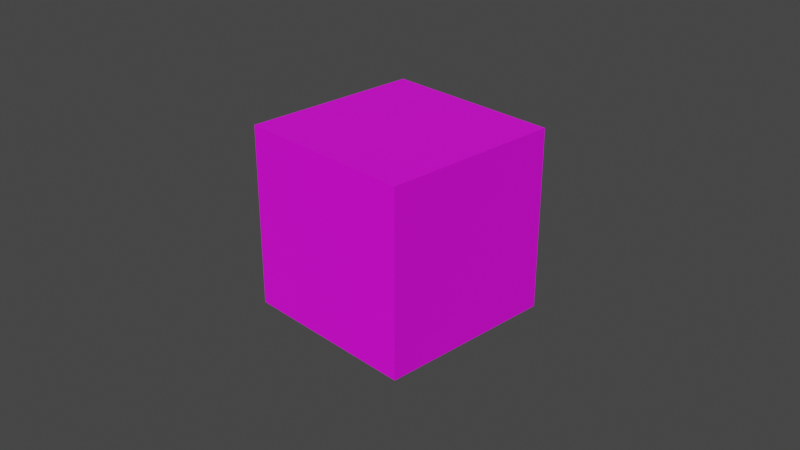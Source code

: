 # Source: textured_cube.blend  (saved by Blender 3.2.14; exported with 4.5.12 LTS)
import bpy
from mathutils import Matrix  # noqa: F401  (used for matrix-valued properties, if any)

bpy.ops.wm.read_factory_settings(use_empty=True)
scene = bpy.context.scene
scene.name = 'Scene'

# ---- collections
col_collection = bpy.data.collections.new('Collection'); scene.collection.children.link(col_collection)

# ---- images (referenced by path relative to the original .blend; pixels are not part of the script)
import os
ASSET_DIR = os.environ.get("B2B_ASSET_DIR", "")  # directory of the original .blend (textures are referenced by path, not embedded)
HERE = os.path.dirname(os.path.abspath(__file__))  # packed textures are extracted next to this script under _unpacked/

def load_image(name, relpath, width, height, colorspace="sRGB"):
    """Load a texture the original file referenced (path relative to the .blend, or extracted next to this script)."""
    p = next((c for c in (os.path.join(HERE, relpath), os.path.join(ASSET_DIR, relpath)) if relpath and os.path.exists(c)), "")
    if p:
        img = bpy.data.images.load(p, check_existing=True)
        img.name = name
    else:  # same state as the original file: an image datablock whose file is absent (Cycles renders it pink)
        img = bpy.data.images.new(name, width, height)
        img.source = "FILE"
        img.filepath = "//" + (relpath or name)
    img.colorspace_settings.name = colorspace
    return img
img_cubecolor = load_image('CubeColor', 'CubeColor.png', 1024, 1024, 'sRGB')

# ---- materials (node trees are filled in below, after node groups)
mat_material = bpy.data.materials.new('Material')

# ---- material node trees
mat_material.use_nodes = True; mat_material.node_tree.nodes.clear()
_N = mat_material.node_tree.nodes; _L = mat_material.node_tree.links
n0 = _N.new('ShaderNodeTexImage'); n0.name = 'Image Texture'; n0.location = (-164, 365)
n0.image = img_cubecolor
n1 = _N.new('ShaderNodeBsdfPrincipled'); n1.name = 'Principled BSDF'; n1.location = (156, 447)
n1.distribution = 'GGX'
n1.subsurface_method = 'RANDOM_WALK_SKIN'
n1.inputs[3].default_value = 1.45
n1.inputs[27].default_value = (0.0, 0.0, 0.0, 1.0)
n1.inputs[28].default_value = 1.0
n2 = _N.new('ShaderNodeOutputMaterial'); n2.name = 'Material Output'; n2.location = (449, 439)
_L.new(n0.outputs[0], n1.inputs[0])
_L.new(n1.outputs[0], n2.inputs[0])
n2.is_active_output = True

# ---- world
world_world = bpy.data.worlds.new('World'); scene.world = world_world
world_world.use_nodes = True; world_world.node_tree.nodes.clear()
_N = world_world.node_tree.nodes; _L = world_world.node_tree.links
n0 = _N.new('ShaderNodeOutputWorld'); n0.name = 'World Output'; n0.location = (300, 300)
n1 = _N.new('ShaderNodeBackground'); n1.name = 'Background'; n1.location = (10, 300)
n1.inputs[0].default_value = (0.05088, 0.05088, 0.05088, 1.0)
_L.new(n1.outputs[0], n0.inputs[0])
n0.is_active_output = True
world_world.color = (0.05088, 0.05088, 0.05088)
world_world.use_sun_shadow = False
world_world.sun_shadow_jitter_overblur = 0.0

# ---- cameras
cam_camera = bpy.data.cameras.new('Camera')
cam_camera.clip_end = 100.0
cam_camera.ortho_scale = 7.314

# ---- meshes
me_cube = bpy.data.meshes.new('Cube')
me_cube.from_pydata([(1.0, 1.0, 1.0), (1.0, 1.0, -1.0), (1.0, -1.0, 1.0), (1.0, -1.0, -1.0), (-1.0, 1.0, 1.0), (-1.0, 1.0, -1.0), (-1.0, -1.0, 1.0), (-1.0, -1.0, -1.0)], [], [(0, 4, 6, 2), (3, 2, 6, 7), (7, 6, 4, 5), (5, 1, 3, 7), (1, 0, 2, 3), (5, 4, 0, 1)])
_uv = me_cube.uv_layers.new(name='UVMap')
_uv.uv.foreach_set('vector', [0.6761, 0.009434, 0.9906, 0.009434, 0.9906, 0.3239, 0.6761, 0.3239, 0.3239, 0.009434, 0.3239, 0.3239, 0.009434, 0.3239, 0.009434, 0.009434, 0.3239, 0.3428, 0.3239, 0.6572, 0.009434, 0.6572, 0.009434, 0.3428, 0.3428, 0.009434, 0.6572, 0.009434, 0.6572, 0.3239, 0.3428, 0.3239, 0.6572, 0.3428, 0.6572, 0.6572, 0.3428, 0.6572, 0.3428, 0.3428, 0.3239, 0.6761, 0.3239, 0.9906, 0.009434, 0.9906, 0.009434, 0.6761])
me_cube.materials.append(mat_material)
me_cube.use_mirror_vertex_groups = False
me_cube.update()

# ---- objects
ob_cube = bpy.data.objects.new('Cube', me_cube)
ob_camera = bpy.data.objects.new('Camera', cam_camera)

# ---- transforms, parenting, visibility, modifiers, constraints
ob_cube.location = (0.0, 0.0, 0.0)
ob_cube.lock_rotations_4d = False
ob_cube.empty_display_type = 'ARROWS'
ob_cube.lineart.crease_threshold = 0.0
ob_camera.location = (7.359, -6.926, 4.958)
ob_camera.rotation_euler = (1.109, 0.0, 0.8149)
ob_camera.lock_rotations_4d = False
ob_camera.empty_display_type = 'ARROWS'
ob_camera.color = (0.0, 0.0, 0.0, 0.0)
ob_camera.display_type = 'WIRE'
ob_camera.lineart.crease_threshold = 0.0

# ---- collection membership
col_collection.objects.link(ob_cube)
col_collection.objects.link(ob_camera)

# ---- scene / render settings (as saved in the file)
scene.camera = ob_camera
scene.frame_start = 1; scene.frame_end = 250; scene.frame_set(1)
scene.render.engine = 'CYCLES'
scene.cycles.sampling_pattern = 'TABULATED_SOBOL'
scene.cycles.use_light_tree = False
scene.cycles.bake_type = 'DIFFUSE'
scene.view_settings.view_transform = 'Filmic'
bpy.context.view_layer.update()

# ---- added for rendering (the .blend has no usable light): sun
light_auto_sun = bpy.data.lights.new('AutoSun', 'SUN')
light_auto_sun.energy = 3.0
light_auto_sun.angle = 0.0523599
ob_auto_sun = bpy.data.objects.new('AutoSun', light_auto_sun)
scene.collection.objects.link(ob_auto_sun)
ob_auto_sun.rotation_euler = (0.872665, 0.174533, 0.523599)
bpy.context.view_layer.update()
